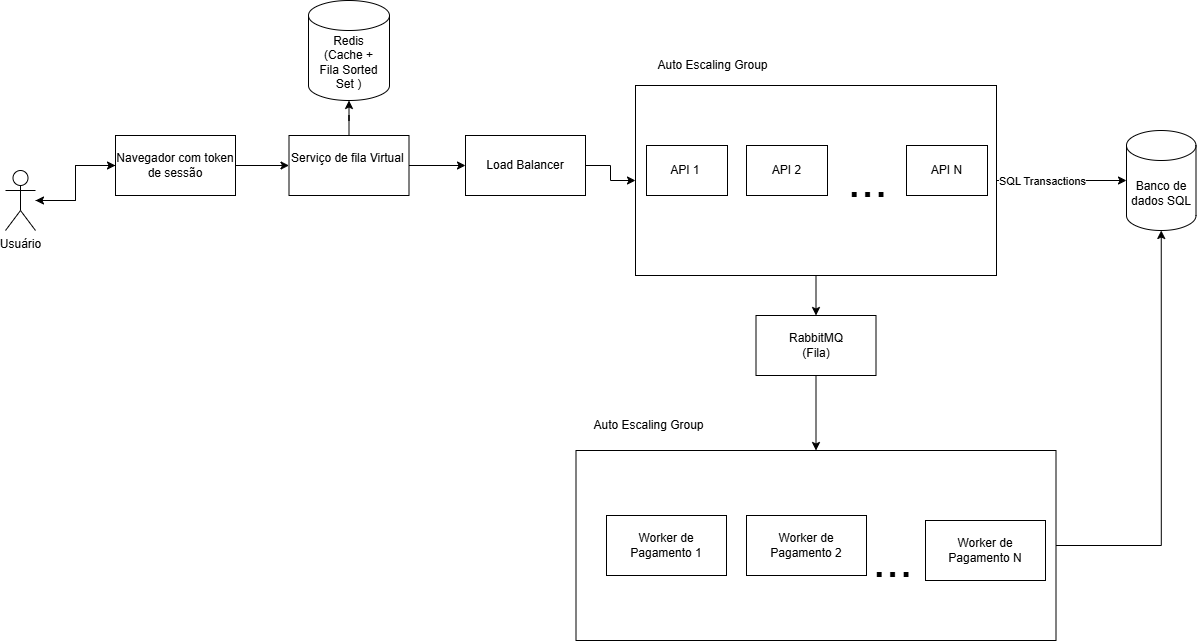

The diagram above was exported from draw.io. Its source (the exported page's mxGraphModel, read from the mxfile embedded in the PNG):
<mxGraphModel dx="1452" dy="826" grid="1" gridSize="10" guides="1" tooltips="1" connect="1" arrows="1" fold="1" page="1" pageScale="1" pageWidth="827" pageHeight="1169" math="0" shadow="0">
  <root>
    <mxCell id="0" />
    <mxCell id="1" parent="0" />
    <mxCell id="vTOu3lE1BWpzYAmZcUW--6" edge="1" parent="1" source="vTOu3lE1BWpzYAmZcUW--1" style="edgeStyle=orthogonalEdgeStyle;rounded=0;orthogonalLoop=1;jettySize=auto;html=1;entryX=0;entryY=0.5;entryDx=0;entryDy=0;defaultLabelBackgroundColor=page;" target="vTOu3lE1BWpzYAmZcUW--2">
      <mxGeometry relative="1" as="geometry" />
    </mxCell>
    <mxCell id="vTOu3lE1BWpzYAmZcUW--40" edge="1" parent="1" source="vTOu3lE1BWpzYAmZcUW--1" style="edgeStyle=orthogonalEdgeStyle;rounded=0;orthogonalLoop=1;jettySize=auto;html=1;defaultLabelBackgroundColor=page;" target="vTOu3lE1BWpzYAmZcUW--3">
      <mxGeometry relative="1" as="geometry">
        <mxPoint x="150" y="280" as="targetPoint" />
      </mxGeometry>
    </mxCell>
    <mxCell id="vTOu3lE1BWpzYAmZcUW--1" parent="1" style="rounded=0;whiteSpace=wrap;html=1;" value="Navegador com token de sessão" vertex="1">
      <mxGeometry height="60" width="120" x="140" y="155" as="geometry" />
    </mxCell>
    <mxCell id="vTOu3lE1BWpzYAmZcUW--44" edge="1" parent="1" source="vTOu3lE1BWpzYAmZcUW--2" style="edgeStyle=orthogonalEdgeStyle;rounded=0;orthogonalLoop=1;jettySize=auto;html=1;entryX=0;entryY=0.5;entryDx=0;entryDy=0;defaultLabelBackgroundColor=page;" target="vTOu3lE1BWpzYAmZcUW--7">
      <mxGeometry relative="1" as="geometry" />
    </mxCell>
    <mxCell id="vTOu3lE1BWpzYAmZcUW--2" parent="1" style="rounded=0;whiteSpace=wrap;html=1;" value="Serviço de fila Virtual&amp;nbsp;&lt;div&gt;&lt;br/&gt;&lt;/div&gt;" vertex="1">
      <mxGeometry height="60" width="120" x="313.5" y="155" as="geometry" />
    </mxCell>
    <mxCell id="vTOu3lE1BWpzYAmZcUW--5" edge="1" parent="1" source="vTOu3lE1BWpzYAmZcUW--3" style="edgeStyle=orthogonalEdgeStyle;rounded=0;orthogonalLoop=1;jettySize=auto;html=1;defaultLabelBackgroundColor=page;" target="vTOu3lE1BWpzYAmZcUW--1">
      <mxGeometry relative="1" as="geometry" />
    </mxCell>
    <mxCell id="vTOu3lE1BWpzYAmZcUW--3" parent="1" style="shape=umlActor;verticalLabelPosition=bottom;verticalAlign=top;html=1;outlineConnect=0;labelPerimeter=1;" value="Usuário" vertex="1">
      <mxGeometry height="60" width="30" x="30" y="190" as="geometry" />
    </mxCell>
    <mxCell id="vTOu3lE1BWpzYAmZcUW--45" edge="1" parent="1" source="vTOu3lE1BWpzYAmZcUW--7" style="edgeStyle=orthogonalEdgeStyle;rounded=0;orthogonalLoop=1;jettySize=auto;html=1;defaultLabelBackgroundColor=page;" target="vTOu3lE1BWpzYAmZcUW--10">
      <mxGeometry relative="1" as="geometry" />
    </mxCell>
    <mxCell id="vTOu3lE1BWpzYAmZcUW--7" parent="1" style="rounded=0;whiteSpace=wrap;html=1;" value="Load Balancer" vertex="1">
      <mxGeometry height="60" width="120" x="490" y="155" as="geometry" />
    </mxCell>
    <mxCell id="vTOu3lE1BWpzYAmZcUW--17" edge="1" parent="1" source="vTOu3lE1BWpzYAmZcUW--10" style="edgeStyle=orthogonalEdgeStyle;rounded=0;orthogonalLoop=1;jettySize=auto;html=1;defaultLabelBackgroundColor=page;" target="vTOu3lE1BWpzYAmZcUW--16">
      <mxGeometry relative="1" as="geometry" />
    </mxCell>
    <mxCell id="vTOu3lE1BWpzYAmZcUW--24" connectable="0" parent="vTOu3lE1BWpzYAmZcUW--17" style="edgeLabel;html=1;align=center;verticalAlign=middle;resizable=0;points=[];inheritText=1;defaultLabelBackgroundColor=page;" value="SQL Transactions" vertex="1">
      <mxGeometry relative="1" x="-0.3016" as="geometry">
        <mxPoint as="offset" />
      </mxGeometry>
    </mxCell>
    <mxCell id="vTOu3lE1BWpzYAmZcUW--20" edge="1" parent="1" source="vTOu3lE1BWpzYAmZcUW--10" style="edgeStyle=orthogonalEdgeStyle;rounded=0;orthogonalLoop=1;jettySize=auto;html=1;defaultLabelBackgroundColor=page;" target="vTOu3lE1BWpzYAmZcUW--19">
      <mxGeometry relative="1" as="geometry" />
    </mxCell>
    <mxCell id="vTOu3lE1BWpzYAmZcUW--10" parent="1" style="rounded=0;whiteSpace=wrap;html=1;fillColor=none;" value="" vertex="1">
      <mxGeometry height="190" width="361" x="660" y="105" as="geometry" />
    </mxCell>
    <mxCell id="vTOu3lE1BWpzYAmZcUW--9" parent="1" style="rounded=0;whiteSpace=wrap;html=1;" value="API 1&amp;nbsp;" vertex="1">
      <mxGeometry height="50" width="81" x="671" y="165" as="geometry" />
    </mxCell>
    <mxCell id="vTOu3lE1BWpzYAmZcUW--11" parent="1" style="text;html=1;whiteSpace=wrap;strokeColor=none;fillColor=none;align=center;verticalAlign=middle;rounded=0;" value="Auto Escaling Group" vertex="1">
      <mxGeometry height="30" width="155" x="660" y="70" as="geometry" />
    </mxCell>
    <mxCell id="vTOu3lE1BWpzYAmZcUW--13" parent="1" style="rounded=0;whiteSpace=wrap;html=1;" value="API 2" vertex="1">
      <mxGeometry height="50" width="81" x="771" y="165" as="geometry" />
    </mxCell>
    <mxCell id="vTOu3lE1BWpzYAmZcUW--14" parent="1" style="rounded=0;whiteSpace=wrap;html=1;" value="API N" vertex="1">
      <mxGeometry height="50" width="81" x="931" y="165" as="geometry" />
    </mxCell>
    <mxCell id="vTOu3lE1BWpzYAmZcUW--15" parent="1" style="text;html=1;whiteSpace=wrap;strokeColor=none;fillColor=none;align=center;verticalAlign=middle;rounded=0;" value="&lt;font style=&quot;font-size: 48px;&quot;&gt;...&lt;/font&gt;" vertex="1">
      <mxGeometry height="30" width="155" x="815" y="185" as="geometry" />
    </mxCell>
    <mxCell id="vTOu3lE1BWpzYAmZcUW--46" edge="1" parent="1" source="vTOu3lE1BWpzYAmZcUW--19" style="edgeStyle=orthogonalEdgeStyle;rounded=0;orthogonalLoop=1;jettySize=auto;html=1;defaultLabelBackgroundColor=page;" target="vTOu3lE1BWpzYAmZcUW--26">
      <mxGeometry relative="1" as="geometry" />
    </mxCell>
    <mxCell id="vTOu3lE1BWpzYAmZcUW--19" parent="1" style="rounded=0;whiteSpace=wrap;html=1;" value="RabbitMQ&lt;br&gt;(Fila)" vertex="1">
      <mxGeometry height="60" width="120" x="780.5" y="335" as="geometry" />
    </mxCell>
    <mxCell id="vTOu3lE1BWpzYAmZcUW--26" parent="1" style="rounded=0;whiteSpace=wrap;html=1;fillColor=none;" value="" vertex="1">
      <mxGeometry height="190" width="480" x="600.5" y="470" as="geometry" />
    </mxCell>
    <mxCell id="vTOu3lE1BWpzYAmZcUW--21" parent="1" style="rounded=0;whiteSpace=wrap;html=1;" value="Worker de Pagamento 1" vertex="1">
      <mxGeometry height="60" width="120" x="631" y="535" as="geometry" />
    </mxCell>
    <mxCell id="vTOu3lE1BWpzYAmZcUW--27" parent="1" style="text;html=1;whiteSpace=wrap;strokeColor=none;fillColor=none;align=center;verticalAlign=middle;rounded=0;" value="Auto Escaling Group" vertex="1">
      <mxGeometry height="30" width="155" x="596" y="430" as="geometry" />
    </mxCell>
    <mxCell id="vTOu3lE1BWpzYAmZcUW--32" parent="1" style="rounded=0;whiteSpace=wrap;html=1;" value="Worker de Pagamento 2" vertex="1">
      <mxGeometry height="60" width="120" x="771" y="535" as="geometry" />
    </mxCell>
    <mxCell id="vTOu3lE1BWpzYAmZcUW--34" parent="1" style="text;html=1;whiteSpace=wrap;strokeColor=none;fillColor=none;align=center;verticalAlign=middle;rounded=0;" value="&lt;font style=&quot;font-size: 48px;&quot;&gt;...&lt;/font&gt;" vertex="1">
      <mxGeometry height="30" width="155" x="840" y="565" as="geometry" />
    </mxCell>
    <mxCell id="vTOu3lE1BWpzYAmZcUW--35" parent="1" style="rounded=0;whiteSpace=wrap;html=1;" value="Worker de Pagamento N" vertex="1">
      <mxGeometry height="60" width="120" x="950" y="540" as="geometry" />
    </mxCell>
    <mxCell id="vTOu3lE1BWpzYAmZcUW--16" parent="1" style="shape=cylinder3;whiteSpace=wrap;html=1;boundedLbl=1;backgroundOutline=1;size=15;" value="Banco de dados SQL" vertex="1">
      <mxGeometry height="100" width="69.5" x="1151" y="150" as="geometry" />
    </mxCell>
    <mxCell id="vTOu3lE1BWpzYAmZcUW--38" edge="1" parent="1" source="vTOu3lE1BWpzYAmZcUW--26" style="edgeStyle=orthogonalEdgeStyle;rounded=0;orthogonalLoop=1;jettySize=auto;html=1;entryX=0.5;entryY=1;entryDx=0;entryDy=0;entryPerimeter=0;defaultLabelBackgroundColor=page;" target="vTOu3lE1BWpzYAmZcUW--16">
      <mxGeometry relative="1" as="geometry" />
    </mxCell>
    <mxCell id="vTOu3lE1BWpzYAmZcUW--42" parent="1" style="shape=cylinder3;whiteSpace=wrap;html=1;boundedLbl=1;backgroundOutline=1;size=15;" value="Redis&lt;br&gt;(Cache +&lt;br&gt;Fila Sorted Set )" vertex="1">
      <mxGeometry height="100" width="81" x="333" y="20" as="geometry" />
    </mxCell>
    <mxCell id="vTOu3lE1BWpzYAmZcUW--43" edge="1" parent="1" source="vTOu3lE1BWpzYAmZcUW--2" style="edgeStyle=orthogonalEdgeStyle;rounded=0;orthogonalLoop=1;jettySize=auto;html=1;entryX=0.5;entryY=1;entryDx=0;entryDy=0;entryPerimeter=0;defaultLabelBackgroundColor=page;" target="vTOu3lE1BWpzYAmZcUW--42">
      <mxGeometry relative="1" as="geometry" />
    </mxCell>
  </root>
</mxGraphModel>